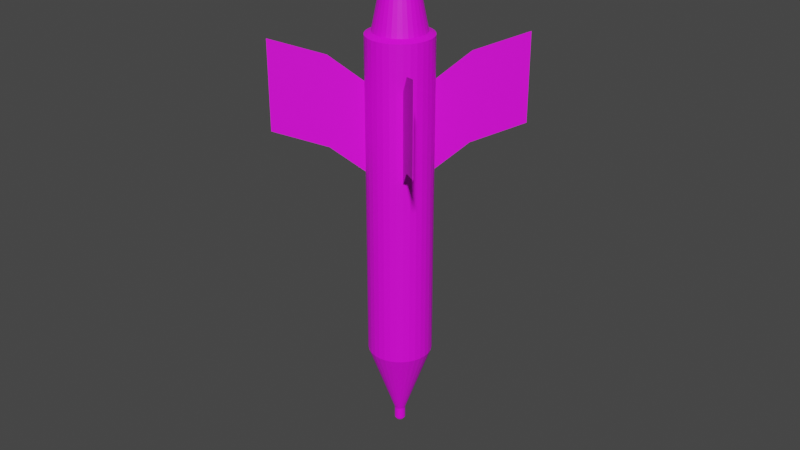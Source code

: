 # Source: 9M14_Malyutka.blend  (saved by Blender 2.80.75; exported with 4.5.12 LTS)
import bpy
from mathutils import Matrix  # noqa: F401  (used for matrix-valued properties, if any)

bpy.ops.wm.read_factory_settings(use_empty=True)
scene = bpy.context.scene
scene.name = 'Scene'

# ---- collections
col_collection = bpy.data.collections.new('Collection'); scene.collection.children.link(col_collection)

# ---- images (referenced by path relative to the original .blend; pixels are not part of the script)
import os
ASSET_DIR = os.environ.get("B2B_ASSET_DIR", "")  # directory of the original .blend (textures are referenced by path, not embedded)
HERE = os.path.dirname(os.path.abspath(__file__))  # packed textures are extracted next to this script under _unpacked/

def load_image(name, relpath, width, height, colorspace="sRGB"):
    """Load a texture the original file referenced (path relative to the .blend, or extracted next to this script)."""
    p = next((c for c in (os.path.join(HERE, relpath), os.path.join(ASSET_DIR, relpath)) if relpath and os.path.exists(c)), "")
    if p:
        img = bpy.data.images.load(p, check_existing=True)
        img.name = name
    else:  # same state as the original file: an image datablock whose file is absent (Cycles renders it pink)
        img = bpy.data.images.new(name, width, height)
        img.source = "FILE"
        img.filepath = "//" + (relpath or name)
    img.colorspace_settings.name = colorspace
    return img
img_9m14malyutka = load_image('9M14Malyutka', '9M14Malyutka.png', 1024, 1024, 'sRGB')

# ---- materials (node trees are filled in below, after node groups)
mat_9m14malyutka = bpy.data.materials.new('9M14Malyutka')
mat_9m14malyutka.use_transparent_shadow = False

# ---- material node trees
mat_9m14malyutka.use_nodes = True; mat_9m14malyutka.node_tree.nodes.clear()
_N = mat_9m14malyutka.node_tree.nodes; _L = mat_9m14malyutka.node_tree.links
n0 = _N.new('ShaderNodeOutputMaterial'); n0.name = 'Material Output'; n0.location = (300, 300)
n1 = _N.new('ShaderNodeBsdfPrincipled'); n1.name = 'Principled BSDF'; n1.location = (10, 300)
n1.distribution = 'GGX'
n1.subsurface_method = 'BURLEY'
n1.inputs[3].default_value = 1.45
n1.inputs[27].default_value = (0.0, 0.0, 0.0, 1.0)
n1.inputs[28].default_value = 1.0
n2 = _N.new('ShaderNodeTexImage'); n2.name = 'Image Texture'; n2.location = (-280, 280)
n2.image = img_9m14malyutka
_L.new(n1.outputs[0], n0.inputs[0])
_L.new(n2.outputs[0], n1.inputs[0])
n0.is_active_output = True

# ---- world
world_world = bpy.data.worlds.new('World'); scene.world = world_world
world_world.use_nodes = True; world_world.node_tree.nodes.clear()
_N = world_world.node_tree.nodes; _L = world_world.node_tree.links
n0 = _N.new('ShaderNodeOutputWorld'); n0.name = 'World Output'; n0.location = (300, 300)
n1 = _N.new('ShaderNodeBackground'); n1.name = 'Background'; n1.location = (10, 300)
n1.inputs[0].default_value = (0.05088, 0.05088, 0.05088, 1.0)
_L.new(n1.outputs[0], n0.inputs[0])
n0.is_active_output = True
world_world.color = (0.05088, 0.05088, 0.05088)
world_world.use_sun_shadow = False
world_world.sun_shadow_jitter_overblur = 0.0

# ---- meshes
me_cylinder = bpy.data.meshes.new('Cylinder')
me_cylinder.from_pydata([(-1.17e-08, 1.0, -4.84), (-1.17e-08, 1.0, 5.287), (0.1951, 0.9808, -4.84), (0.1951, 0.9808, 5.287), (0.3827, 0.9239, -4.84), (0.3827, 0.9239, 5.287), (0.5556, 0.8315, -4.84), (0.5556, 0.8315, 5.287), (0.7071, 0.7071, -4.84), (0.7071, 0.7071, 5.287), (0.8315, 0.5556, -4.84), (0.8315, 0.5556, 5.287), (0.9239, 0.3827, -4.84), (0.9239, 0.3827, 5.287), (0.9808, 0.1951, -4.84), (0.9808, 0.1951, 5.287), (1.0, -2.358e-07, -4.84), (1.0, 3.777e-07, 5.287), (0.9808, -0.1951, -4.84), (0.9808, -0.1951, 5.287), (0.9239, -0.3827, -4.84), (0.9239, -0.3827, 5.287), (0.8315, -0.5556, -4.84), (0.8315, -0.5556, 5.287), (0.7071, -0.7071, -4.84), (0.7071, -0.7071, 5.287), (0.5556, -0.8315, -4.84), (0.5556, -0.8315, 5.287), (0.3827, -0.9239, -4.84), (0.3827, -0.9239, 5.287), (0.1951, -0.9808, -4.84), (0.1951, -0.9808, 5.287), (-3.375e-07, -1.0, -4.84), (-3.375e-07, -1.0, 5.287), (-0.1951, -0.9808, -4.84), (-0.1951, -0.9808, 5.287), (-0.3827, -0.9239, -4.84), (-0.3827, -0.9239, 5.287), (-0.5556, -0.8315, -4.84), (-0.5556, -0.8315, 5.287), (-0.7071, -0.7071, -4.84), (-0.7071, -0.7071, 5.287), (-0.8315, -0.5556, -4.84), (-0.8315, -0.5556, 5.287), (-0.9239, -0.3827, -4.84), (-0.9239, -0.3827, 5.287), (-0.9808, -0.1951, -4.84), (-0.9808, -0.1951, 5.287), (-1.0, 6.543e-07, -4.84), (-1.0, 1.268e-06, 5.287), (-0.9808, 0.1951, -4.84), (-0.9808, 0.1951, 5.287), (-0.9239, 0.3827, -4.84), (-0.9239, 0.3827, 5.287), (-0.8315, 0.5556, -4.84), (-0.8315, 0.5556, 5.287), (-0.7071, 0.7071, -4.84), (-0.7071, 0.7071, 5.287), (-0.5556, 0.8315, -4.84), (-0.5556, 0.8315, 5.287), (-0.3827, 0.9239, -4.84), (-0.3827, 0.9239, 5.287), (-0.1951, 0.9808, -4.84), (-0.1951, 0.9808, 5.287), (9.377e-08, 0.1693, -7.204), (0.03304, 0.1661, -7.204), (0.0648, 0.1564, -7.204), (0.09408, 0.1408, -7.204), (0.1197, 0.1197, -7.204), (0.1408, 0.09408, -7.204), (0.1564, 0.0648, -7.204), (0.1661, 0.03304, -7.204), (0.1693, -1.582e-08, -7.204), (0.1661, -0.03304, -7.204), (0.1564, -0.0648, -7.204), (0.1408, -0.09408, -7.204), (0.1197, -0.1197, -7.204), (0.09408, -0.1408, -7.204), (0.0648, -0.1564, -7.204), (0.03304, -0.1661, -7.204), (3.859e-08, -0.1693, -7.204), (-0.03304, -0.1661, -7.204), (-0.0648, -0.1564, -7.204), (-0.09408, -0.1408, -7.204), (-0.1197, -0.1197, -7.204), (-0.1408, -0.09408, -7.204), (-0.1564, -0.0648, -7.204), (-0.1661, -0.03304, -7.204), (-0.1693, 1.349e-07, -7.204), (-0.1661, 0.03304, -7.204), (-0.1564, 0.0648, -7.204), (-0.1408, 0.09408, -7.204), (-0.1197, 0.1197, -7.204), (-0.09408, 0.1408, -7.204), (-0.0648, 0.1564, -7.204), (-0.03304, 0.1661, -7.204), (-2.117e-06, 0.1693, -7.586), (0.03303, 0.1661, -7.586), (0.0648, 0.1564, -7.586), (0.09408, 0.1408, -7.586), (0.1197, 0.1197, -7.586), (0.1408, 0.09408, -7.586), (0.1564, 0.0648, -7.586), (0.1661, 0.03304, -7.586), (0.1693, -1.582e-08, -7.586), (0.1661, -0.03304, -7.586), (0.1564, -0.0648, -7.586), (0.1408, -0.09408, -7.586), (0.1197, -0.1197, -7.586), (0.09408, -0.1408, -7.586), (0.0648, -0.1564, -7.586), (0.03303, -0.1661, -7.586), (-2.173e-06, -0.1693, -7.586), (-0.03304, -0.1661, -7.586), (-0.0648, -0.1564, -7.586), (-0.09408, -0.1408, -7.586), (-0.1197, -0.1197, -7.586), (-0.1408, -0.09408, -7.586), (-0.1564, -0.0648, -7.586), (-0.1661, -0.03304, -7.586), (-0.1693, 1.349e-07, -7.586), (-0.1661, 0.03304, -7.586), (-0.1564, 0.0648, -7.586), (-0.1408, 0.09408, -7.586), (-0.1197, 0.1197, -7.586), (-0.09408, 0.1408, -7.586), (-0.0648, 0.1564, -7.586), (-0.03304, 0.1661, -7.586), (-2.114e-06, 0.133, -7.648), (0.02595, 0.1305, -7.648), (0.0509, 0.1229, -7.648), (0.07389, 0.1106, -7.648), (0.09405, 0.09405, -7.648), (0.1106, 0.07389, -7.648), (0.1229, 0.0509, -7.648), (0.1304, 0.02595, -7.648), (0.133, -7.269e-09, -7.648), (0.1304, -0.02595, -7.648), (0.1229, -0.0509, -7.648), (0.1106, -0.07389, -7.648), (0.09405, -0.09405, -7.648), (0.07389, -0.1106, -7.648), (0.0509, -0.1229, -7.648), (0.02595, -0.1305, -7.648), (-2.157e-06, -0.133, -7.648), (-0.02595, -0.1305, -7.648), (-0.0509, -0.1229, -7.648), (-0.0739, -0.1106, -7.648), (-0.09405, -0.09405, -7.648), (-0.1106, -0.07389, -7.648), (-0.1229, -0.0509, -7.648), (-0.1305, -0.02595, -7.648), (-0.133, 1.111e-07, -7.648), (-0.1305, 0.02595, -7.648), (-0.1229, 0.0509, -7.648), (-0.1106, 0.07389, -7.648), (-0.09405, 0.09405, -7.648), (-0.0739, 0.1106, -7.648), (-0.0509, 0.1229, -7.648), (-0.02595, 0.1305, -7.648), (-2.11e-06, 0.09298, -7.68), (0.01814, 0.09119, -7.68), (0.03558, 0.0859, -7.68), (0.05165, 0.07731, -7.68), (0.06574, 0.06575, -7.68), (0.07731, 0.05166, -7.68), (0.0859, 0.03558, -7.68), (0.09119, 0.01814, -7.68), (0.09298, 3.479e-09, -7.68), (0.09119, -0.01814, -7.68), (0.0859, -0.03558, -7.68), (0.07731, -0.05166, -7.68), (0.06574, -0.06575, -7.68), (0.05165, -0.07731, -7.68), (0.03558, -0.0859, -7.68), (0.01814, -0.09119, -7.68), (-2.14e-06, -0.09298, -7.68), (-0.01814, -0.09119, -7.68), (-0.03558, -0.0859, -7.68), (-0.05166, -0.07731, -7.68), (-0.06575, -0.06575, -7.68), (-0.07731, -0.05166, -7.68), (-0.0859, -0.03558, -7.68), (-0.09119, -0.01814, -7.68), (-0.09298, 8.624e-08, -7.68), (-0.09119, 0.01814, -7.68), (-0.0859, 0.03558, -7.68), (-0.07731, 0.05166, -7.68), (-0.06575, 0.06575, -7.68), (-0.05166, 0.07731, -7.68), (-0.03558, 0.0859, -7.68), (-0.01814, 0.09119, -7.68), (-2.105e-06, 0.0467, -7.702), (0.009108, 0.0458, -7.702), (0.01787, 0.04314, -7.702), (0.02594, 0.03883, -7.702), (0.03302, 0.03302, -7.702), (0.03883, 0.02594, -7.702), (0.04314, 0.01787, -7.702), (0.0458, 0.00911, -7.702), (0.0467, 1.565e-08, -7.702), (0.0458, -0.00911, -7.702), (0.04314, -0.01787, -7.702), (0.03883, -0.02594, -7.702), (0.03302, -0.03302, -7.702), (0.02594, -0.03883, -7.702), (0.01787, -0.04314, -7.702), (0.009108, -0.0458, -7.702), (-2.12e-06, -0.0467, -7.702), (-0.009112, -0.0458, -7.702), (-0.01787, -0.04314, -7.702), (-0.02595, -0.03883, -7.702), (-0.03302, -0.03302, -7.702), (-0.03883, -0.02594, -7.702), (-0.04315, -0.01787, -7.702), (-0.0458, -0.00911, -7.702), (-0.0467, 5.722e-08, -7.702), (-0.0458, 0.00911, -7.702), (-0.04315, 0.01787, -7.702), (-0.03883, 0.02594, -7.702), (-0.03302, 0.03302, -7.702), (-0.02595, 0.03883, -7.702), (-0.01787, 0.04314, -7.702), (-0.009112, 0.0458, -7.702), (-2.1e-06, 2.545e-08, -7.724), (-0.3072, 0.7415, 5.375), (-0.4459, 0.6674, 5.375), (-0.5676, 0.5676, 5.375), (-0.6674, 0.4459, 5.375), (-0.7415, 0.3072, 5.375), (-0.7872, 0.1566, 5.375), (-0.8026, 1.142e-06, 5.375), (-0.7872, -0.1566, 5.375), (-0.7415, -0.3072, 5.375), (-0.6674, -0.4459, 5.375), (-0.5676, -0.5676, 5.375), (-0.4459, -0.6674, 5.375), (-0.3072, -0.7415, 5.375), (-0.1566, -0.7872, 5.375), (-2.472e-07, -0.8026, 5.375), (0.1566, -0.7872, 5.375), (0.3072, -0.7415, 5.375), (0.4459, -0.6674, 5.375), (0.5676, -0.5676, 5.375), (0.6674, -0.4459, 5.375), (0.7415, -0.3072, 5.375), (0.7872, -0.1566, 5.375), (0.8026, 4.275e-07, 5.375), (0.7872, 0.1566, 5.375), (0.7415, 0.3072, 5.375), (0.6674, 0.4459, 5.375), (0.5676, 0.5676, 5.375), (0.4459, 0.6674, 5.375), (0.3072, 0.7415, 5.375), (1.429e-08, 0.8026, 5.375), (0.1566, 0.7872, 5.375), (-0.1566, 0.7872, 5.375), (2.055e-07, 0.4255, 6.506), (-0.08301, 0.4173, 6.506), (-0.1628, 0.3931, 6.506), (-0.2364, 0.3538, 6.506), (-0.3009, 0.3009, 6.506), (-0.3538, 0.2364, 6.506), (-0.3931, 0.1628, 6.506), (-0.4173, 0.08301, 6.506), (-0.4255, 8.693e-07, 6.506), (-0.4173, -0.08301, 6.506), (-0.3931, -0.1628, 6.506), (-0.3538, -0.2364, 6.506), (-0.3009, -0.3009, 6.506), (-0.2364, -0.3538, 6.506), (-0.1628, -0.3931, 6.506), (-0.08301, -0.4173, 6.506), (1.064e-07, -0.4255, 6.506), (0.08301, -0.4173, 6.506), (0.1628, -0.3931, 6.506), (0.2364, -0.3538, 6.506), (0.3009, -0.3009, 6.506), (0.3538, -0.2364, 6.506), (0.3931, -0.1628, 6.506), (0.4173, -0.08301, 6.506), (0.4255, 4.503e-07, 6.506), (0.4173, 0.08301, 6.506), (0.3931, 0.1628, 6.506), (0.3538, 0.2364, 6.506), (0.3009, 0.3009, 6.506), (0.2364, 0.3538, 6.506), (0.1628, 0.3931, 6.506), (0.08301, 0.4173, 6.506), (0.4767, 0.3185, 6.506), (0.4054, 0.4054, 6.506), (0.5297, 0.2194, 6.506), (0.5623, 0.1119, 6.506), (0.5734, 4.736e-07, 6.506), (0.5623, -0.1119, 6.506), (0.5297, -0.2194, 6.506), (0.4767, -0.3185, 6.506), (0.4054, -0.4054, 6.506), (0.3185, -0.4767, 6.506), (0.2194, -0.5297, 6.506), (0.1119, -0.5623, 6.506), (6.251e-08, -0.5734, 6.506), (-0.1119, -0.5623, 6.506), (-0.2194, -0.5297, 6.506), (-0.3185, -0.4767, 6.506), (-0.4054, -0.4054, 6.506), (-0.4767, -0.3185, 6.506), (-0.5297, -0.2194, 6.506), (-0.5623, -0.1119, 6.506), (-0.5734, 9.84e-07, 6.506), (-0.5623, 0.1119, 6.506), (-0.5297, 0.2194, 6.506), (-0.4767, 0.3185, 6.506), (-0.4054, 0.4054, 6.506), (-0.3185, 0.4767, 6.506), (-0.2194, 0.5297, 6.506), (-0.1119, 0.5623, 6.506), (2.493e-07, 0.5734, 6.506), (0.3185, 0.4767, 6.506), (0.2194, 0.5297, 6.506), (0.1119, 0.5623, 6.506), (0.3538, 0.2364, 5.496), (0.3009, 0.3009, 5.496), (0.3931, 0.1628, 5.496), (0.4173, 0.08301, 5.496), (0.4255, 4.503e-07, 5.496), (0.4173, -0.08301, 5.496), (0.3931, -0.1628, 5.496), (0.3538, -0.2364, 5.496), (0.3009, -0.3009, 5.496), (0.2364, -0.3538, 5.496), (0.1628, -0.3931, 5.496), (0.08301, -0.4173, 5.496), (-1.171e-06, -0.4255, 5.496), (-0.08301, -0.4173, 5.496), (-0.1628, -0.3931, 5.496), (-0.2364, -0.3538, 5.496), (-0.3009, -0.3009, 5.496), (-0.3538, -0.2364, 5.496), (-0.3931, -0.1628, 5.496), (-0.4173, -0.08301, 5.496), (-0.4255, 8.693e-07, 5.496), (-0.4173, 0.08301, 5.496), (-0.3931, 0.1628, 5.496), (-0.3538, 0.2364, 5.496), (-0.3009, 0.3009, 5.496), (-0.2364, 0.3538, 5.496), (-0.1628, 0.3931, 5.496), (-0.08301, 0.4173, 5.496), (-1.072e-06, 0.4255, 5.496), (0.2364, 0.3538, 5.496), (0.1628, 0.3931, 5.496), (0.08301, 0.4173, 5.496), (2.017, 0.009593, 1.987), (0.9908, 0.009593, 1.181), (2.017, 0.009594, 4.739), (0.9908, 0.009593, 3.935), (2.017, -0.009593, 1.987), (0.9908, -0.009593, 1.181), (2.017, -0.009593, 4.739), (0.9908, -0.009593, 3.935), (3.649, 0.009593, 2.535), (3.649, 0.009594, 5.247), (3.649, -0.009593, 2.535), (3.649, -0.009592, 5.247), (-2.017, 0.009593, 1.987), (-0.9908, 0.009593, 1.181), (-2.017, 0.009593, 4.739), (-0.9908, 0.009593, 3.935), (-2.017, -0.009593, 1.987), (-0.9908, -0.009593, 1.181), (-2.017, -0.009593, 4.739), (-0.9908, -0.009593, 3.935), (-3.649, 0.009593, 2.535), (-3.649, 0.009593, 5.247), (-3.649, -0.009593, 2.535), (-3.649, -0.009593, 5.247), (-0.009593, 2.017, 1.987), (-0.009593, 0.9908, 1.181), (-0.009593, 2.017, 4.739), (-0.009593, 0.9908, 3.935), (0.009593, 2.017, 1.987), (0.009593, 0.9908, 1.181), (0.009593, 2.017, 4.739), (0.009593, 0.9908, 3.935), (-0.009593, 3.649, 2.535), (-0.009593, 3.649, 5.247), (0.009593, 3.649, 2.535), (0.009593, 3.649, 5.247), (-0.009593, -2.017, 1.987), (-0.009593, -0.9908, 1.181), (-0.009593, -2.017, 4.739), (-0.009593, -0.9908, 3.935), (0.009593, -2.017, 1.987), (0.009593, -0.9908, 1.181), (0.009593, -2.017, 4.739), (0.009593, -0.9908, 3.935), (-0.009593, -3.649, 2.535), (-0.009593, -3.649, 5.247), (0.009593, -3.649, 2.535), (0.009593, -3.649, 5.247)], [], [(0, 1, 3, 2), (2, 3, 5, 4), (4, 5, 7, 6), (6, 7, 9, 8), (8, 9, 11, 10), (10, 11, 13, 12), (12, 13, 15, 14), (14, 15, 17, 16), (16, 17, 19, 18), (18, 19, 21, 20), (20, 21, 23, 22), (22, 23, 25, 24), (24, 25, 27, 26), (26, 27, 29, 28), (28, 29, 31, 30), (30, 31, 33, 32), (32, 33, 35, 34), (34, 35, 37, 36), (36, 37, 39, 38), (38, 39, 41, 40), (40, 41, 43, 42), (42, 43, 45, 44), (44, 45, 47, 46), (46, 47, 49, 48), (48, 49, 51, 50), (50, 51, 53, 52), (52, 53, 55, 54), (54, 55, 57, 56), (56, 57, 59, 58), (58, 59, 61, 60), (7, 5, 253, 252), (60, 61, 63, 62), (62, 63, 1, 0), (40, 42, 85, 84), (83, 84, 116, 115), (58, 60, 94, 93), (14, 16, 72, 71), (32, 34, 81, 80), (50, 52, 90, 89), (6, 8, 68, 67), (24, 26, 77, 76), (42, 44, 86, 85), (60, 62, 95, 94), (16, 18, 73, 72), (34, 36, 82, 81), (52, 54, 91, 90), (8, 10, 69, 68), (26, 28, 78, 77), (44, 46, 87, 86), (0, 2, 65, 64), (62, 0, 64, 95), (18, 20, 74, 73), (36, 38, 83, 82), (54, 56, 92, 91), (10, 12, 70, 69), (28, 30, 79, 78), (46, 48, 88, 87), (2, 4, 66, 65), (20, 22, 75, 74), (38, 40, 84, 83), (56, 58, 93, 92), (12, 14, 71, 70), (30, 32, 80, 79), (48, 50, 89, 88), (4, 6, 67, 66), (22, 24, 76, 75), (118, 119, 151, 150), (70, 71, 103, 102), (84, 85, 117, 116), (71, 72, 104, 103), (85, 86, 118, 117), (72, 73, 105, 104), (86, 87, 119, 118), (73, 74, 106, 105), (87, 88, 120, 119), (74, 75, 107, 106), (88, 89, 121, 120), (75, 76, 108, 107), (89, 90, 122, 121), (76, 77, 109, 108), (90, 91, 123, 122), (77, 78, 110, 109), (64, 65, 97, 96), (91, 92, 124, 123), (78, 79, 111, 110), (65, 66, 98, 97), (92, 93, 125, 124), (79, 80, 112, 111), (66, 67, 99, 98), (93, 94, 126, 125), (80, 81, 113, 112), (67, 68, 100, 99), (94, 95, 127, 126), (81, 82, 114, 113), (68, 69, 101, 100), (95, 64, 96, 127), (82, 83, 115, 114), (69, 70, 102, 101), (153, 154, 186, 185), (105, 106, 138, 137), (119, 120, 152, 151), (106, 107, 139, 138), (120, 121, 153, 152), (107, 108, 140, 139), (121, 122, 154, 153), (108, 109, 141, 140), (122, 123, 155, 154), (109, 110, 142, 141), (96, 97, 129, 128), (123, 124, 156, 155), (110, 111, 143, 142), (97, 98, 130, 129), (124, 125, 157, 156), (111, 112, 144, 143), (98, 99, 131, 130), (125, 126, 158, 157), (112, 113, 145, 144), (99, 100, 132, 131), (126, 127, 159, 158), (113, 114, 146, 145), (100, 101, 133, 132), (127, 96, 128, 159), (114, 115, 147, 146), (101, 102, 134, 133), (115, 116, 148, 147), (102, 103, 135, 134), (116, 117, 149, 148), (103, 104, 136, 135), (117, 118, 150, 149), (104, 105, 137, 136), (161, 162, 194, 193), (140, 141, 173, 172), (154, 155, 187, 186), (141, 142, 174, 173), (128, 129, 161, 160), (155, 156, 188, 187), (142, 143, 175, 174), (129, 130, 162, 161), (156, 157, 189, 188), (143, 144, 176, 175), (130, 131, 163, 162), (157, 158, 190, 189), (144, 145, 177, 176), (131, 132, 164, 163), (158, 159, 191, 190), (145, 146, 178, 177), (132, 133, 165, 164), (159, 128, 160, 191), (146, 147, 179, 178), (133, 134, 166, 165), (147, 148, 180, 179), (134, 135, 167, 166), (148, 149, 181, 180), (135, 136, 168, 167), (149, 150, 182, 181), (136, 137, 169, 168), (150, 151, 183, 182), (137, 138, 170, 169), (151, 152, 184, 183), (138, 139, 171, 170), (152, 153, 185, 184), (139, 140, 172, 171), (196, 197, 224), (188, 189, 221, 220), (175, 176, 208, 207), (162, 163, 195, 194), (189, 190, 222, 221), (176, 177, 209, 208), (163, 164, 196, 195), (190, 191, 223, 222), (177, 178, 210, 209), (164, 165, 197, 196), (191, 160, 192, 223), (178, 179, 211, 210), (165, 166, 198, 197), (179, 180, 212, 211), (166, 167, 199, 198), (180, 181, 213, 212), (167, 168, 200, 199), (181, 182, 214, 213), (168, 169, 201, 200), (182, 183, 215, 214), (169, 170, 202, 201), (183, 184, 216, 215), (170, 171, 203, 202), (184, 185, 217, 216), (171, 172, 204, 203), (185, 186, 218, 217), (172, 173, 205, 204), (186, 187, 219, 218), (173, 174, 206, 205), (160, 161, 193, 192), (187, 188, 220, 219), (174, 175, 207, 206), (15, 13, 249, 248), (223, 192, 224), (210, 211, 224), (197, 198, 224), (211, 212, 224), (198, 199, 224), (212, 213, 224), (199, 200, 224), (213, 214, 224), (200, 201, 224), (214, 215, 224), (201, 202, 224), (215, 216, 224), (202, 203, 224), (216, 217, 224), (203, 204, 224), (217, 218, 224), (204, 205, 224), (218, 219, 224), (205, 206, 224), (192, 193, 224), (219, 220, 224), (206, 207, 224), (193, 194, 224), (220, 221, 224), (207, 208, 224), (194, 195, 224), (221, 222, 224), (208, 209, 224), (195, 196, 224), (222, 223, 224), (209, 210, 224), (59, 57, 227, 226), (41, 39, 236, 235), (23, 21, 245, 244), (5, 3, 255, 253), (49, 47, 232, 231), (31, 29, 241, 240), (13, 11, 250, 249), (57, 55, 228, 227), (39, 37, 237, 236), (21, 19, 246, 245), (1, 63, 256, 254), (3, 1, 254, 255), (47, 45, 233, 232), (29, 27, 242, 241), (11, 9, 251, 250), (55, 53, 229, 228), (37, 35, 238, 237), (19, 17, 247, 246), (63, 61, 225, 256), (45, 43, 234, 233), (27, 25, 243, 242), (9, 7, 252, 251), (53, 51, 230, 229), (35, 33, 239, 238), (17, 15, 248, 247), (61, 59, 226, 225), (43, 41, 235, 234), (25, 23, 244, 243), (236, 237, 303, 304), (33, 31, 240, 239), (51, 49, 231, 230), (286, 287, 351, 350), (254, 256, 316, 317), (250, 251, 290, 289), (237, 238, 302, 303), (256, 225, 315, 316), (251, 252, 318, 290), (238, 239, 301, 302), (225, 226, 314, 315), (252, 253, 319, 318), (239, 240, 300, 301), (226, 227, 313, 314), (253, 255, 320, 319), (240, 241, 299, 300), (227, 228, 312, 313), (255, 254, 317, 320), (241, 242, 298, 299), (228, 229, 311, 312), (242, 243, 297, 298), (229, 230, 310, 311), (243, 244, 296, 297), (230, 231, 309, 310), (244, 245, 295, 296), (231, 232, 308, 309), (245, 246, 294, 295), (232, 233, 307, 308), (246, 247, 293, 294), (233, 234, 306, 307), (247, 248, 292, 293), (234, 235, 305, 306), (248, 249, 291, 292), (235, 236, 304, 305), (249, 250, 289, 291), (285, 284, 289, 290), (284, 283, 291, 289), (283, 282, 292, 291), (282, 281, 293, 292), (281, 280, 294, 293), (280, 279, 295, 294), (279, 278, 296, 295), (278, 277, 297, 296), (277, 276, 298, 297), (276, 275, 299, 298), (275, 274, 300, 299), (274, 273, 301, 300), (273, 272, 302, 301), (272, 271, 303, 302), (271, 270, 304, 303), (270, 269, 305, 304), (269, 268, 306, 305), (268, 267, 307, 306), (267, 266, 308, 307), (266, 265, 309, 308), (265, 264, 310, 309), (264, 263, 311, 310), (263, 262, 312, 311), (262, 261, 313, 312), (261, 260, 314, 313), (260, 259, 315, 314), (259, 258, 316, 315), (258, 257, 317, 316), (286, 285, 290, 318), (287, 286, 318, 319), (288, 287, 319, 320), (257, 288, 320, 317), (352, 349, 348, 347, 346, 345, 344, 343, 342, 341, 340, 339, 338, 337, 336, 335, 334, 333, 332, 331, 330, 329, 328, 327, 326, 325, 324, 323, 321, 322, 350, 351), (268, 269, 337, 338), (281, 282, 324, 325), (287, 288, 352, 351), (267, 268, 338, 339), (280, 281, 325, 326), (288, 257, 349, 352), (266, 267, 339, 340), (279, 280, 326, 327), (265, 266, 340, 341), (278, 279, 327, 328), (264, 265, 341, 342), (277, 278, 328, 329), (263, 264, 342, 343), (276, 277, 329, 330), (262, 263, 343, 344), (275, 276, 330, 331), (261, 262, 344, 345), (274, 275, 331, 332), (260, 261, 345, 346), (273, 274, 332, 333), (259, 260, 346, 347), (272, 273, 333, 334), (258, 259, 347, 348), (271, 272, 334, 335), (284, 285, 322, 321), (257, 258, 348, 349), (270, 271, 335, 336), (283, 284, 321, 323), (285, 286, 350, 322), (269, 270, 336, 337), (282, 283, 323, 324), (353, 354, 356, 355), (355, 356, 360, 359), (359, 360, 358, 357), (357, 358, 354, 353), (353, 355, 362, 361), (362, 364, 363, 361), (359, 357, 363, 364), (357, 353, 361, 363), (355, 359, 364, 362), (365, 367, 368, 366), (367, 371, 372, 368), (371, 369, 370, 372), (369, 365, 366, 370), (365, 373, 374, 367), (374, 373, 375, 376), (371, 376, 375, 369), (369, 375, 373, 365), (367, 374, 376, 371), (377, 378, 380, 379), (379, 380, 384, 383), (383, 384, 382, 381), (381, 382, 378, 377), (377, 379, 386, 385), (386, 388, 387, 385), (383, 381, 387, 388), (381, 377, 385, 387), (379, 383, 388, 386), (389, 391, 392, 390), (391, 395, 396, 392), (395, 393, 394, 396), (393, 389, 390, 394), (389, 397, 398, 391), (398, 397, 399, 400), (395, 400, 399, 393), (393, 399, 397, 389), (391, 398, 400, 395)])
_uv = me_cylinder.uv_layers.new(name='UVMap')
_uv.uv.foreach_set('vector', [1.0, 0.5, 1.0, 1.0, 0.9688, 1.0, 0.9688, 0.5, 0.9688, 0.5, 0.9688, 1.0, 0.9375, 1.0, 0.9375, 0.5, 0.9375, 0.5, 0.9375, 1.0, 0.9062, 1.0, 0.9062, 0.5, 0.9062, 0.5, 0.9062, 1.0, 0.875, 1.0, 0.875, 0.5, 0.875, 0.5, 0.875, 1.0, 0.8438, 1.0, 0.8438, 0.5, 0.8438, 0.5, 0.8438, 1.0, 0.8125, 1.0, 0.8125, 0.5, 0.8125, 0.5, 0.8125, 1.0, 0.7812, 1.0, 0.7812, 0.5, 0.7812, 0.5, 0.7812, 1.0, 0.75, 1.0, 0.75, 0.5, 0.75, 0.5, 0.75, 1.0, 0.7188, 1.0, 0.7188, 0.5, 0.7188, 0.5, 0.7188, 1.0, 0.6875, 1.0, 0.6875, 0.5, 0.6875, 0.5, 0.6875, 1.0, 0.6562, 1.0, 0.6562, 0.5, 0.6562, 0.5, 0.6562, 1.0, 0.625, 1.0, 0.625, 0.5, 0.625, 0.5, 0.625, 1.0, 0.5938, 1.0, 0.5938, 0.5, 0.5938, 0.5, 0.5938, 1.0, 0.5625, 1.0, 0.5625, 0.5, 0.5625, 0.5, 0.5625, 1.0, 0.5312, 1.0, 0.5312, 0.5, 0.5312, 0.5, 0.5312, 1.0, 0.5, 1.0, 0.5, 0.5, 0.5, 0.5, 0.5, 1.0, 0.4688, 1.0, 0.4688, 0.5, 0.4688, 0.5, 0.4688, 1.0, 0.4375, 1.0, 0.4375, 0.5, 0.4375, 0.5, 0.4375, 1.0, 0.4062, 1.0, 0.4062, 0.5, 0.4062, 0.5, 0.4062, 1.0, 0.375, 1.0, 0.375, 0.5, 0.375, 0.5, 0.375, 1.0, 0.3438, 1.0, 0.3438, 0.5, 0.3438, 0.5, 0.3438, 1.0, 0.3125, 1.0, 0.3125, 0.5, 0.3125, 0.5, 0.3125, 1.0, 0.2812, 1.0, 0.2812, 0.5, 0.2812, 0.5, 0.2812, 1.0, 0.25, 1.0, 0.25, 0.5, 0.25, 0.5, 0.25, 1.0, 0.2188, 1.0, 0.2188, 0.5, 0.2188, 0.5, 0.2188, 1.0, 0.1875, 1.0, 0.1875, 0.5, 0.1875, 0.5, 0.1875, 1.0, 0.1562, 1.0, 0.1562, 0.5, 0.1562, 0.5, 0.1562, 1.0, 0.125, 1.0, 0.125, 0.5, 0.125, 0.5, 0.125, 1.0, 0.09375, 1.0, 0.09375, 0.5, 0.09375, 0.5, 0.09375, 1.0, 0.0625, 1.0, 0.0625, 0.5, 0.1877, 0.2405, 0.1731, 0.2484, 0.1667, 0.2329, 0.1784, 0.2267, 0.0625, 0.5, 0.0625, 1.0, 0.03125, 1.0, 0.03125, 0.5, 0.03125, 0.5, 0.03125, 1.0, 0.0, 1.0, 0.0, 0.5, 0.375, 0.5, 0.3438, 0.5, 0.3438, 0.5, 0.375, 0.5, 0.4062, 0.5, 0.375, 0.5, 0.375, 0.5, 0.4062, 0.5, 0.09375, 0.5, 0.0625, 0.5, 0.0625, 0.5, 0.09375, 0.5, 0.7812, 0.5, 0.75, 0.5, 0.75, 0.5, 0.7812, 0.5, 0.5, 0.5, 0.4688, 0.5, 0.4688, 0.5, 0.5, 0.5, 0.2188, 0.5, 0.1875, 0.5, 0.1875, 0.5, 0.2188, 0.5, 0.9062, 0.5, 0.875, 0.5, 0.875, 0.5, 0.9062, 0.5, 0.625, 0.5, 0.5938, 0.5, 0.5938, 0.5, 0.625, 0.5, 0.3438, 0.5, 0.3125, 0.5, 0.3125, 0.5, 0.3438, 0.5, 0.0625, 0.5, 0.03125, 0.5, 0.03125, 0.5, 0.0625, 0.5, 0.75, 0.5, 0.7188, 0.5, 0.7188, 0.5, 0.75, 0.5, 0.4688, 0.5, 0.4375, 0.5, 0.4375, 0.5, 0.4688, 0.5, 0.1875, 0.5, 0.1562, 0.5, 0.1562, 0.5, 0.1875, 0.5, 0.875, 0.5, 0.8438, 0.5, 0.8438, 0.5, 0.875, 0.5, 0.5938, 0.5, 0.5625, 0.5, 0.5625, 0.5, 0.5938, 0.5, 0.3125, 0.5, 0.2812, 0.5, 0.2812, 0.5, 0.3125, 0.5, 1.0, 0.5, 0.9688, 0.5, 0.9688, 0.5, 1.0, 0.5, 0.03125, 0.5, 0.0, 0.5, 0.0, 0.5, 0.03125, 0.5, 0.7188, 0.5, 0.6875, 0.5, 0.6875, 0.5, 0.7188, 0.5, 0.4375, 0.5, 0.4062, 0.5, 0.4062, 0.5, 0.4375, 0.5, 0.1562, 0.5, 0.125, 0.5, 0.125, 0.5, 0.1562, 0.5, 0.8438, 0.5, 0.8125, 0.5, 0.8125, 0.5, 0.8438, 0.5, 0.5625, 0.5, 0.5312, 0.5, 0.5312, 0.5, 0.5625, 0.5, 0.2812, 0.5, 0.25, 0.5, 0.25, 0.5, 0.2812, 0.5, 0.9688, 0.5, 0.9375, 0.5, 0.9375, 0.5, 0.9688, 0.5, 0.6875, 0.5, 0.6562, 0.5, 0.6562, 0.5, 0.6875, 0.5, 0.4062, 0.5, 0.375, 0.5, 0.375, 0.5, 0.4062, 0.5, 0.125, 0.5, 0.09375, 0.5, 0.09375, 0.5, 0.125, 0.5, 0.8125, 0.5, 0.7812, 0.5, 0.7812, 0.5, 0.8125, 0.5, 0.5312, 0.5, 0.5, 0.5, 0.5, 0.5, 0.5312, 0.5, 0.25, 0.5, 0.2188, 0.5, 0.2188, 0.5, 0.25, 0.5, 0.9375, 0.5, 0.9062, 0.5, 0.9062, 0.5, 0.9375, 0.5, 0.6562, 0.5, 0.625, 0.5, 0.625, 0.5, 0.6562, 0.5, 0.3125, 0.5, 0.2812, 0.5, 0.2812, 0.5, 0.3125, 0.5, 0.8125, 0.5, 0.7812, 0.5, 0.7812, 0.5, 0.8125, 0.5, 0.375, 0.5, 0.3438, 0.5, 0.3438, 0.5, 0.375, 0.5, 0.7812, 0.5, 0.75, 0.5, 0.75, 0.5, 0.7812, 0.5, 0.3438, 0.5, 0.3125, 0.5, 0.3125, 0.5, 0.3438, 0.5, 0.75, 0.5, 0.7188, 0.5, 0.7188, 0.5, 0.75, 0.5, 0.3125, 0.5, 0.2812, 0.5, 0.2812, 0.5, 0.3125, 0.5, 0.7188, 0.5, 0.6875, 0.5, 0.6875, 0.5, 0.7188, 0.5, 0.2812, 0.5, 0.25, 0.5, 0.25, 0.5, 0.2812, 0.5, 0.6875, 0.5, 0.6562, 0.5, 0.6562, 0.5, 0.6875, 0.5, 0.25, 0.5, 0.2188, 0.5, 0.2188, 0.5, 0.25, 0.5, 0.6562, 0.5, 0.625, 0.5, 0.625, 0.5, 0.6562, 0.5, 0.2188, 0.5, 0.1875, 0.5, 0.1875, 0.5, 0.2188, 0.5, 0.625, 0.5, 0.5938, 0.5, 0.5938, 0.5, 0.625, 0.5, 0.1875, 0.5, 0.1562, 0.5, 0.1562, 0.5, 0.1875, 0.5, 0.5938, 0.5, 0.5625, 0.5, 0.5625, 0.5, 0.5938, 0.5, 1.0, 0.5, 0.9688, 0.5, 0.9688, 0.5, 1.0, 0.5, 0.1562, 0.5, 0.125, 0.5, 0.125, 0.5, 0.1562, 0.5, 0.5625, 0.5, 0.5312, 0.5, 0.5312, 0.5, 0.5625, 0.5, 0.9688, 0.5, 0.9375, 0.5, 0.9375, 0.5, 0.9688, 0.5, 0.125, 0.5, 0.09375, 0.5, 0.09375, 0.5, 0.125, 0.5, 0.5312, 0.5, 0.5, 0.5, 0.5, 0.5, 0.5312, 0.5, 0.9375, 0.5, 0.9062, 0.5, 0.9062, 0.5, 0.9375, 0.5, 0.09375, 0.5, 0.0625, 0.5, 0.0625, 0.5, 0.09375, 0.5, 0.5, 0.5, 0.4688, 0.5, 0.4688, 0.5, 0.5, 0.5, 0.9062, 0.5, 0.875, 0.5, 0.875, 0.5, 0.9062, 0.5, 0.0625, 0.5, 0.03125, 0.5, 0.03125, 0.5, 0.0625, 0.5, 0.4688, 0.5, 0.4375, 0.5, 0.4375, 0.5, 0.4688, 0.5, 0.875, 0.5, 0.8438, 0.5, 0.8438, 0.5, 0.875, 0.5, 0.03125, 0.5, 0.0, 0.5, 0.0, 0.5, 0.03125, 0.5, 0.4375, 0.5, 0.4062, 0.5, 0.4062, 0.5, 0.4375, 0.5, 0.8438, 0.5, 0.8125, 0.5, 0.8125, 0.5, 0.8438, 0.5, 0.2188, 0.5, 0.1875, 0.5, 0.1875, 0.5, 0.2188, 0.5, 0.7188, 0.5, 0.6875, 0.5, 0.6875, 0.5, 0.7188, 0.5, 0.2812, 0.5, 0.25, 0.5, 0.25, 0.5, 0.2812, 0.5, 0.6875, 0.5, 0.6562, 0.5, 0.6562, 0.5, 0.6875, 0.5, 0.25, 0.5, 0.2188, 0.5, 0.2188, 0.5, 0.25, 0.5, 0.6562, 0.5, 0.625, 0.5, 0.625, 0.5, 0.6562, 0.5, 0.2188, 0.5, 0.1875, 0.5, 0.1875, 0.5, 0.2188, 0.5, 0.625, 0.5, 0.5938, 0.5, 0.5938, 0.5, 0.625, 0.5, 0.1875, 0.5, 0.1562, 0.5, 0.1562, 0.5, 0.1875, 0.5, 0.5938, 0.5, 0.5625, 0.5, 0.5625, 0.5, 0.5938, 0.5, 1.0, 0.5, 0.9688, 0.5, 0.9688, 0.5, 1.0, 0.5, 0.1562, 0.5, 0.125, 0.5, 0.125, 0.5, 0.1562, 0.5, 0.5625, 0.5, 0.5312, 0.5, 0.5312, 0.5, 0.5625, 0.5, 0.9688, 0.5, 0.9375, 0.5, 0.9375, 0.5, 0.9688, 0.5, 0.125, 0.5, 0.09375, 0.5, 0.09375, 0.5, 0.125, 0.5, 0.5312, 0.5, 0.5, 0.5, 0.5, 0.5, 0.5312, 0.5, 0.9375, 0.5, 0.9062, 0.5, 0.9062, 0.5, 0.9375, 0.5, 0.09375, 0.5, 0.0625, 0.5, 0.0625, 0.5, 0.09375, 0.5, 0.5, 0.5, 0.4688, 0.5, 0.4688, 0.5, 0.5, 0.5, 0.9062, 0.5, 0.875, 0.5, 0.875, 0.5, 0.9062, 0.5, 0.0625, 0.5, 0.03125, 0.5, 0.03125, 0.5, 0.0625, 0.5, 0.4688, 0.5, 0.4375, 0.5, 0.4375, 0.5, 0.4688, 0.5, 0.875, 0.5, 0.8438, 0.5, 0.8438, 0.5, 0.875, 0.5, 0.03125, 0.5, 0.0, 0.5, 0.0, 0.5, 0.03125, 0.5, 0.4375, 0.5, 0.4062, 0.5, 0.4062, 0.5, 0.4375, 0.5, 0.8438, 0.5, 0.8125, 0.5, 0.8125, 0.5, 0.8438, 0.5, 0.4062, 0.5, 0.375, 0.5, 0.375, 0.5, 0.4062, 0.5, 0.8125, 0.5, 0.7812, 0.5, 0.7812, 0.5, 0.8125, 0.5, 0.375, 0.5, 0.3438, 0.5, 0.3438, 0.5, 0.375, 0.5, 0.7812, 0.5, 0.75, 0.5, 0.75, 0.5, 0.7812, 0.5, 0.3438, 0.5, 0.3125, 0.5, 0.3125, 0.5, 0.3438, 0.5, 0.75, 0.5, 0.7188, 0.5, 0.7188, 0.5, 0.75, 0.5, 0.9688, 0.5, 0.9375, 0.5, 0.9375, 0.5, 0.9688, 0.5, 0.625, 0.5, 0.5938, 0.5, 0.5938, 0.5, 0.625, 0.5, 0.1875, 0.5, 0.1562, 0.5, 0.1562, 0.5, 0.1875, 0.5, 0.5938, 0.5, 0.5625, 0.5, 0.5625, 0.5, 0.5938, 0.5, 1.0, 0.5, 0.9688, 0.5, 0.9688, 0.5, 1.0, 0.5, 0.1562, 0.5, 0.125, 0.5, 0.125, 0.5, 0.1562, 0.5, 0.5625, 0.5, 0.5312, 0.5, 0.5312, 0.5, 0.5625, 0.5, 0.9688, 0.5, 0.9375, 0.5, 0.9375, 0.5, 0.9688, 0.5, 0.125, 0.5, 0.09375, 0.5, 0.09375, 0.5, 0.125, 0.5, 0.5312, 0.5, 0.5, 0.5, 0.5, 0.5, 0.5312, 0.5, 0.9375, 0.5, 0.9062, 0.5, 0.9062, 0.5, 0.9375, 0.5, 0.09375, 0.5, 0.0625, 0.5, 0.0625, 0.5, 0.09375, 0.5, 0.5, 0.5, 0.4688, 0.5, 0.4688, 0.5, 0.5, 0.5, 0.9062, 0.5, 0.875, 0.5, 0.875, 0.5, 0.9062, 0.5, 0.0625, 0.5, 0.03125, 0.5, 0.03125, 0.5, 0.0625, 0.5, 0.4688, 0.5, 0.4375, 0.5, 0.4375, 0.5, 0.4688, 0.5, 0.875, 0.5, 0.8438, 0.5, 0.8438, 0.5, 0.875, 0.5, 0.03125, 0.5, 0.0, 0.5, 0.0, 0.5, 0.03125, 0.5, 0.4375, 0.5, 0.4062, 0.5, 0.4062, 0.5, 0.4375, 0.5, 0.8438, 0.5, 0.8125, 0.5, 0.8125, 0.5, 0.8438, 0.5, 0.4062, 0.5, 0.375, 0.5, 0.375, 0.5, 0.4062, 0.5, 0.8125, 0.5, 0.7812, 0.5, 0.7812, 0.5, 0.8125, 0.5, 0.375, 0.5, 0.3438, 0.5, 0.3438, 0.5, 0.375, 0.5, 0.7812, 0.5, 0.75, 0.5, 0.75, 0.5, 0.7812, 0.5, 0.3438, 0.5, 0.3125, 0.5, 0.3125, 0.5, 0.3438, 0.5, 0.75, 0.5, 0.7188, 0.5, 0.7188, 0.5, 0.75, 0.5, 0.3125, 0.5, 0.2812, 0.5, 0.2812, 0.5, 0.3125, 0.5, 0.7188, 0.5, 0.6875, 0.5, 0.6875, 0.5, 0.7188, 0.5, 0.2812, 0.5, 0.25, 0.5, 0.25, 0.5, 0.2812, 0.5, 0.6875, 0.5, 0.6562, 0.5, 0.6562, 0.5, 0.6875, 0.5, 0.25, 0.5, 0.2188, 0.5, 0.2188, 0.5, 0.25, 0.5, 0.6562, 0.5, 0.625, 0.5, 0.625, 0.5, 0.6562, 0.5, 0.875, 0.5, 0.8438, 0.5, 0.875, 0.5, 0.125, 0.5, 0.09375, 0.5, 0.09375, 0.5, 0.125, 0.5, 0.5312, 0.5, 0.5, 0.5, 0.5, 0.5, 0.5312, 0.5, 0.9375, 0.5, 0.9062, 0.5, 0.9062, 0.5, 0.9375, 0.5, 0.09375, 0.5, 0.0625, 0.5, 0.0625, 0.5, 0.09375, 0.5, 0.5, 0.5, 0.4688, 0.5, 0.4688, 0.5, 0.5, 0.5, 0.9062, 0.5, 0.875, 0.5, 0.875, 0.5, 0.9062, 0.5, 0.0625, 0.5, 0.03125, 0.5, 0.03125, 0.5, 0.0625, 0.5, 0.4688, 0.5, 0.4375, 0.5, 0.4375, 0.5, 0.4688, 0.5, 0.875, 0.5, 0.8438, 0.5, 0.8438, 0.5, 0.875, 0.5, 0.03125, 0.5, 0.0, 0.5, 0.0, 0.5, 0.03125, 0.5, 0.4375, 0.5, 0.4062, 0.5, 0.4062, 0.5, 0.4375, 0.5, 0.8438, 0.5, 0.8125, 0.5, 0.8125, 0.5, 0.8438, 0.5, 0.4062, 0.5, 0.375, 0.5, 0.375, 0.5, 0.4062, 0.5, 0.8125, 0.5, 0.7812, 0.5, 0.7812, 0.5, 0.8125, 0.5, 0.375, 0.5, 0.3438, 0.5, 0.3438, 0.5, 0.375, 0.5, 0.7812, 0.5, 0.75, 0.5, 0.75, 0.5, 0.7812, 0.5, 0.3438, 0.5, 0.3125, 0.5, 0.3125, 0.5, 0.3438, 0.5, 0.75, 0.5, 0.7188, 0.5, 0.7188, 0.5, 0.75, 0.5, 0.3125, 0.5, 0.2812, 0.5, 0.2812, 0.5, 0.3125, 0.5, 0.7188, 0.5, 0.6875, 0.5, 0.6875, 0.5, 0.7188, 0.5, 0.2812, 0.5, 0.25, 0.5, 0.25, 0.5, 0.2812, 0.5, 0.6875, 0.5, 0.6562, 0.5, 0.6562, 0.5, 0.6875, 0.5, 0.25, 0.5, 0.2188, 0.5, 0.2188, 0.5, 0.25, 0.5, 0.6562, 0.5, 0.625, 0.5, 0.625, 0.5, 0.6562, 0.5, 0.2188, 0.5, 0.1875, 0.5, 0.1875, 0.5, 0.2188, 0.5, 0.625, 0.5, 0.5938, 0.5, 0.5938, 0.5, 0.625, 0.5, 0.1875, 0.5, 0.1562, 0.5, 0.1562, 0.5, 0.1875, 0.5, 0.5938, 0.5, 0.5625, 0.5, 0.5625, 0.5, 0.5938, 0.5, 1.0, 0.5, 0.9688, 0.5, 0.9688, 0.5, 1.0, 0.5, 0.1562, 0.5, 0.125, 0.5, 0.125, 0.5, 0.1562, 0.5, 0.5625, 0.5, 0.5312, 0.5, 0.5312, 0.5, 0.5625, 0.5, 0.2236, 0.1867, 0.2188, 0.2026, 0.2034, 0.1962, 0.2073, 0.1835, 0.03125, 0.5, 0.0, 0.5, 0.03125, 0.5, 0.4375, 0.5, 0.4062, 0.5, 0.4375, 0.5, 0.8438, 0.5, 0.8125, 0.5, 0.8438, 0.5, 0.4062, 0.5, 0.375, 0.5, 0.4062, 0.5, 0.8125, 0.5, 0.7812, 0.5, 0.8125, 0.5, 0.375, 0.5, 0.3438, 0.5, 0.375, 0.5, 0.7812, 0.5, 0.75, 0.5, 0.7812, 0.5, 0.3438, 0.5, 0.3125, 0.5, 0.3438, 0.5, 0.75, 0.5, 0.7188, 0.5, 0.75, 0.5, 0.3125, 0.5, 0.2812, 0.5, 0.3125, 0.5, 0.7188, 0.5, 0.6875, 0.5, 0.7188, 0.5, 0.2812, 0.5, 0.25, 0.5, 0.2812, 0.5, 0.6875, 0.5, 0.6562, 0.5, 0.6875, 0.5, 0.25, 0.5, 0.2188, 0.5, 0.25, 0.5, 0.6562, 0.5, 0.625, 0.5, 0.6562, 0.5, 0.2188, 0.5, 0.1875, 0.5, 0.2188, 0.5, 0.625, 0.5, 0.5938, 0.5, 0.625, 0.5, 0.1875, 0.5, 0.1562, 0.5, 0.1875, 0.5, 0.5938, 0.5, 0.5625, 0.5, 0.5938, 0.5, 1.0, 0.5, 0.9688, 0.5, 1.0, 0.5, 0.1562, 0.5, 0.125, 0.5, 0.1562, 0.5, 0.5625, 0.5, 0.5312, 0.5, 0.5625, 0.5, 0.9688, 0.5, 0.9375, 0.5, 0.9688, 0.5, 0.125, 0.5, 0.09375, 0.5, 0.125, 0.5, 0.5312, 0.5, 0.5, 0.5, 0.5312, 0.5, 0.9375, 0.5, 0.9062, 0.5, 0.9375, 0.5, 0.09375, 0.5, 0.0625, 0.5, 0.09375, 0.5, 0.5, 0.5, 0.4688, 0.5, 0.5, 0.5, 0.9062, 0.5, 0.875, 0.5, 0.9062, 0.5, 0.0625, 0.5, 0.03125, 0.5, 0.0625, 0.5, 0.4688, 0.5, 0.4375, 0.5, 0.4688, 0.5, 0.09376, 0.2405, 0.08095, 0.23, 0.09274, 0.2182, 0.103, 0.2267, 0.08095, 0.1105, 0.09376, 0.09996, 0.103, 0.1138, 0.09274, 0.1223, 0.211, 0.1233, 0.2188, 0.1379, 0.2034, 0.1443, 0.1971, 0.1326, 0.1731, 0.2484, 0.1572, 0.2532, 0.154, 0.2368, 0.1667, 0.2329, 0.05618, 0.1703, 0.05781, 0.1538, 0.07417, 0.157, 0.07287, 0.1703, 0.1572, 0.08734, 0.1731, 0.09215, 0.1667, 0.1076, 0.154, 0.1037, 0.2188, 0.2026, 0.211, 0.2172, 0.1971, 0.208, 0.2034, 0.1962, 0.08095, 0.23, 0.07043, 0.2172, 0.0843, 0.208, 0.09274, 0.2182, 0.09376, 0.09996, 0.1084, 0.09215, 0.1148, 0.1076, 0.103, 0.1138, 0.2188, 0.1379, 0.2236, 0.1538, 0.2073, 0.157, 0.2034, 0.1443, 0.1407, 0.2548, 0.1242, 0.2532, 0.1275, 0.2368, 0.1407, 0.2381, 0.1572, 0.2532, 0.1407, 0.2548, 0.1407, 0.2381, 0.154, 0.2368, 0.05781, 0.1538, 0.06262, 0.1379, 0.07803, 0.1443, 0.07417, 0.157, 0.1731, 0.09215, 0.1877, 0.09996, 0.1784, 0.1138, 0.1667, 0.1076, 0.211, 0.2172, 0.2005, 0.23, 0.1887, 0.2182, 0.1971, 0.208, 0.07043, 0.2172, 0.06262, 0.2026, 0.07803, 0.1962, 0.0843, 0.208, 0.1084, 0.09215, 0.1242, 0.08734, 0.1275, 0.1037, 0.1148, 0.1076, 0.2236, 0.1538, 0.2253, 0.1703, 0.2086, 0.1703, 0.2073, 0.157, 0.1242, 0.2532, 0.1084, 0.2484, 0.1148, 0.2329, 0.1275, 0.2368, 0.06262, 0.1379, 0.07043, 0.1233, 0.0843, 0.1326, 0.07803, 0.1443, 0.1877, 0.09996, 0.2005, 0.1105, 0.1887, 0.1223, 0.1784, 0.1138, 0.2005, 0.23, 0.1877, 0.2405, 0.1784, 0.2267, 0.1887, 0.2182, 0.06262, 0.2026, 0.05781, 0.1867, 0.07417, 0.1835, 0.07803, 0.1962, 0.1242, 0.08734, 0.1407, 0.08571, 0.1407, 0.1024, 0.1275, 0.1037, 0.2253, 0.1703, 0.2236, 0.1867, 0.2073, 0.1835, 0.2086, 0.1703, 0.1084, 0.2484, 0.09376, 0.2405, 0.103, 0.2267, 0.1148, 0.2329, 0.07043, 0.1233, 0.08095, 0.1105, 0.09274, 0.1223, 0.0843, 0.1326, 0.2005, 0.1105, 0.211, 0.1233, 0.1971, 0.1326, 0.1887, 0.1223, 0.1775, 0.1102, 0.2074, 0.1102, 0.2263, 0.354, 0.2049, 0.354, 0.1407, 0.08571, 0.1572, 0.08734, 0.154, 0.1037, 0.1407, 0.1024, 0.05781, 0.1867, 0.05618, 0.1703, 0.07287, 0.1703, 0.07417, 0.1835, 0.3246, 0.354, 0.3087, 0.354, 0.3087, 0.1363, 0.3246, 0.1363, 0.2736, 0.1102, 0.2398, 0.1102, 0.2495, 0.354, 0.2736, 0.354, 0.3698, 0.1102, 0.396, 0.1102, 0.361, 0.354, 0.3423, 0.354, 0.2074, 0.1102, 0.2398, 0.1102, 0.2495, 0.354, 0.2263, 0.354, 0.2398, 0.1102, 0.2074, 0.1102, 0.2263, 0.354, 0.2495, 0.354, 0.396, 0.1102, 0.3698, 0.1102, 0.3423, 0.354, 0.361, 0.354, 0.2398, 0.1102, 0.2736, 0.1102, 0.2736, 0.354, 0.2495, 0.354, 0.2074, 0.1102, 0.1775, 0.1102, 0.2049, 0.354, 0.2263, 0.354, 0.3698, 0.1102, 0.3398, 0.1102, 0.3209, 0.354, 0.3423, 0.354, 0.2736, 0.1102, 0.3074, 0.1102, 0.2977, 0.354, 0.2736, 0.354, 0.1775, 0.1102, 0.1512, 0.1102, 0.1862, 0.354, 0.2049, 0.354, 0.3398, 0.1102, 0.3074, 0.1102, 0.2977, 0.354, 0.3209, 0.354, 0.3074, 0.1102, 0.3398, 0.1102, 0.3209, 0.354, 0.2977, 0.354, 0.396, 0.1102, 0.3698, 0.1102, 0.3423, 0.354, 0.361, 0.354, 0.3074, 0.1102, 0.2736, 0.1102, 0.2736, 0.354, 0.2977, 0.354, 0.3398, 0.1102, 0.3698, 0.1102, 0.3423, 0.354, 0.3209, 0.354, 0.3698, 0.1102, 0.3398, 0.1102, 0.3209, 0.354, 0.3423, 0.354, 0.3698, 0.1102, 0.396, 0.1102, 0.361, 0.354, 0.3423, 0.354, 0.3398, 0.1102, 0.3074, 0.1102, 0.2977, 0.354, 0.3209, 0.354, 0.1512, 0.1102, 0.1775, 0.1102, 0.2049, 0.354, 0.1862, 0.354, 0.3074, 0.1102, 0.2736, 0.1102, 0.2736, 0.354, 0.2977, 0.354, 0.1775, 0.1102, 0.2074, 0.1102, 0.2263, 0.354, 0.2049, 0.354, 0.2736, 0.1102, 0.2398, 0.1102, 0.2495, 0.354, 0.2736, 0.354, 0.2074, 0.1102, 0.2398, 0.1102, 0.2495, 0.354, 0.2263, 0.354, 0.2398, 0.1102, 0.2074, 0.1102, 0.2263, 0.354, 0.2495, 0.354, 0.2398, 0.1102, 0.2736, 0.1102, 0.2736, 0.354, 0.2495, 0.354, 0.2074, 0.1102, 0.1775, 0.1102, 0.2049, 0.354, 0.2263, 0.354, 0.2736, 0.1102, 0.3074, 0.1102, 0.2977, 0.354, 0.2736, 0.354, 0.1775, 0.1102, 0.1512, 0.1102, 0.1862, 0.354, 0.2049, 0.354, 0.3074, 0.1102, 0.3398, 0.1102, 0.3209, 0.354, 0.2977, 0.354, 0.1512, 0.1102, 0.1775, 0.1102, 0.2049, 0.354, 0.1862, 0.354, 0.3398, 0.1102, 0.3698, 0.1102, 0.3423, 0.354, 0.3209, 0.354, 0.3385, 0.3419, 0.3499, 0.328, 0.3764, 0.3457, 0.361, 0.3645, 0.3499, 0.328, 0.3584, 0.3122, 0.3878, 0.3244, 0.3764, 0.3457, 0.3584, 0.3122, 0.3636, 0.295, 0.3949, 0.3012, 0.3878, 0.3244, 0.3636, 0.295, 0.3654, 0.2771, 0.3972, 0.2771, 0.3949, 0.3012, 0.3654, 0.2771, 0.3636, 0.2592, 0.3949, 0.2529, 0.3972, 0.2771, 0.3636, 0.2592, 0.3584, 0.2419, 0.3878, 0.2297, 0.3949, 0.2529, 0.3584, 0.2419, 0.3499, 0.2261, 0.3764, 0.2084, 0.3878, 0.2297, 0.3499, 0.2261, 0.3385, 0.2122, 0.361, 0.1896, 0.3764, 0.2084, 0.3385, 0.2122, 0.3246, 0.2008, 0.3423, 0.1743, 0.361, 0.1896, 0.3246, 0.2008, 0.3087, 0.1923, 0.3209, 0.1628, 0.3423, 0.1743, 0.3087, 0.1923, 0.2915, 0.1871, 0.2977, 0.1558, 0.3209, 0.1628, 0.2915, 0.1871, 0.2736, 0.1853, 0.2736, 0.1534, 0.2977, 0.1558, 0.2736, 0.1853, 0.2557, 0.1871, 0.2495, 0.1558, 0.2736, 0.1534, 0.2557, 0.1871, 0.2385, 0.1923, 0.2263, 0.1628, 0.2495, 0.1558, 0.2385, 0.1923, 0.2226, 0.2008, 0.2049, 0.1743, 0.2263, 0.1628, 0.2226, 0.2008, 0.2087, 0.2122, 0.1862, 0.1896, 0.2049, 0.1743, 0.2087, 0.2122, 0.1973, 0.2261, 0.1708, 0.2084, 0.1862, 0.1896, 0.1973, 0.2261, 0.1888, 0.2419, 0.1594, 0.2297, 0.1708, 0.2084, 0.1888, 0.2419, 0.1836, 0.2592, 0.1524, 0.2529, 0.1594, 0.2297, 0.1836, 0.2592, 0.1819, 0.2771, 0.15, 0.2771, 0.1524, 0.2529, 0.1819, 0.2771, 0.1836, 0.295, 0.1524, 0.3012, 0.15, 0.2771, 0.1836, 0.295, 0.1888, 0.3122, 0.1594, 0.3244, 0.1524, 0.3012, 0.1888, 0.3122, 0.1973, 0.328, 0.1708, 0.3457, 0.1594, 0.3244, 0.1973, 0.328, 0.2087, 0.3419, 0.1862, 0.3645, 0.1708, 0.3457, 0.2087, 0.3419, 0.2226, 0.3533, 0.2049, 0.3799, 0.1862, 0.3645, 0.2226, 0.3533, 0.2385, 0.3618, 0.2263, 0.3913, 0.2049, 0.3799, 0.2385, 0.3618, 0.2557, 0.367, 0.2495, 0.3983, 0.2263, 0.3913, 0.2557, 0.367, 0.2736, 0.3688, 0.2736, 0.4007, 0.2495, 0.3983, 0.3246, 0.3533, 0.3385, 0.3419, 0.361, 0.3645, 0.3423, 0.3799, 0.3087, 0.3618, 0.3246, 0.3533, 0.3423, 0.3799, 0.3209, 0.3913, 0.2915, 0.367, 0.3087, 0.3618, 0.3209, 0.3913, 0.2977, 0.3983, 0.2736, 0.3688, 0.2915, 0.367, 0.2977, 0.3983, 0.2736, 0.4007, 0.2962, 0.3611, 0.2795, 0.3628, 0.2628, 0.3611, 0.2467, 0.3562, 0.2319, 0.3483, 0.2189, 0.3377, 0.2083, 0.3247, 0.2004, 0.3099, 0.1955, 0.2938, 0.1938, 0.2771, 0.1955, 0.2604, 0.2004, 0.2443, 0.2083, 0.2295, 0.2189, 0.2165, 0.2319, 0.2058, 0.2467, 0.1979, 0.2628, 0.193, 0.2795, 0.1914, 0.2962, 0.193, 0.3123, 0.1979, 0.3271, 0.2058, 0.3401, 0.2165, 0.3508, 0.2295, 0.3587, 0.2443, 0.3636, 0.2603, 0.3652, 0.2771, 0.3636, 0.2938, 0.3587, 0.3099, 0.3508, 0.3247, 0.3401, 0.3377, 0.3271, 0.3483, 0.3123, 0.3562, 0.2226, 0.354, 0.2087, 0.354, 0.2087, 0.1363, 0.2226, 0.1363, 0.2736, 0.354, 0.2915, 0.354, 0.2915, 0.1363, 0.2736, 0.1363, 0.3087, 0.354, 0.2915, 0.354, 0.2915, 0.1363, 0.3087, 0.1363, 0.2385, 0.354, 0.2226, 0.354, 0.2226, 0.1363, 0.2385, 0.1363, 0.2557, 0.354, 0.2736, 0.354, 0.2736, 0.1363, 0.2557, 0.1363, 0.2915, 0.354, 0.2736, 0.354, 0.2736, 0.1363, 0.2915, 0.1363, 0.2557, 0.354, 0.2385, 0.354, 0.2385, 0.1363, 0.2557, 0.1363, 0.2385, 0.354, 0.2557, 0.354, 0.2557, 0.1363, 0.2385, 0.1363, 0.2736, 0.354, 0.2557, 0.354, 0.2557, 0.1363, 0.2736, 0.1363, 0.2226, 0.354, 0.2385, 0.354, 0.2385, 0.1363, 0.2226, 0.1363, 0.2915, 0.354, 0.2736, 0.354, 0.2736, 0.1363, 0.2915, 0.1363, 0.2087, 0.354, 0.2226, 0.354, 0.2226, 0.1363, 0.2087, 0.1363, 0.3087, 0.354, 0.2915, 0.354, 0.2915, 0.1363, 0.3087, 0.1363, 0.3246, 0.354, 0.3385, 0.354, 0.3385, 0.1363, 0.3246, 0.1363, 0.3246, 0.354, 0.3087, 0.354, 0.3087, 0.1363, 0.3246, 0.1363, 0.3087, 0.354, 0.3246, 0.354, 0.3246, 0.1363, 0.3087, 0.1363, 0.3385, 0.354, 0.3246, 0.354, 0.3246, 0.1363, 0.3385, 0.1363, 0.2915, 0.354, 0.3087, 0.354, 0.3087, 0.1363, 0.2915, 0.1363, 0.2226, 0.354, 0.2087, 0.354, 0.2087, 0.1363, 0.2226, 0.1363, 0.2736, 0.354, 0.2915, 0.354, 0.2915, 0.1363, 0.2736, 0.1363, 0.2385, 0.354, 0.2226, 0.354, 0.2226, 0.1363, 0.2385, 0.1363, 0.2557, 0.354, 0.2736, 0.354, 0.2736, 0.1363, 0.2557, 0.1363, 0.2557, 0.354, 0.2385, 0.354, 0.2385, 0.1363, 0.2557, 0.1363, 0.2385, 0.354, 0.2557, 0.354, 0.2557, 0.1363, 0.2385, 0.1363, 0.3246, 0.354, 0.3385, 0.354, 0.3385, 0.1363, 0.3246, 0.1363, 0.2736, 0.354, 0.2557, 0.354, 0.2557, 0.1363, 0.2736, 0.1363, 0.2226, 0.354, 0.2385, 0.354, 0.2385, 0.1363, 0.2226, 0.1363, 0.3087, 0.354, 0.3246, 0.354, 0.3246, 0.1363, 0.3087, 0.1363, 0.3385, 0.354, 0.3246, 0.354, 0.3246, 0.1363, 0.3385, 0.1363, 0.2087, 0.354, 0.2226, 0.354, 0.2226, 0.1363, 0.2087, 0.1363, 0.2915, 0.354, 0.3087, 0.354, 0.3087, 0.1363, 0.2915, 0.1363, 0.8933, 0.1241, 0.8459, 0.0869, 0.8459, 0.214, 0.8933, 0.2511, 0.8933, 0.1879, 0.8459, 0.1879, 0.8459, 0.187, 0.8933, 0.187, 0.8933, 0.2511, 0.8459, 0.214, 0.8459, 0.0869, 0.8933, 0.1241, 0.8933, 0.187, 0.8459, 0.187, 0.8459, 0.1879, 0.8933, 0.1879, 0.8933, 0.1241, 0.8933, 0.2511, 0.9686, 0.2746, 0.9686, 0.1494, 0.8007, 0.2746, 0.7998, 0.2746, 0.7998, 0.1494, 0.8007, 0.1494, 0.8933, 0.2511, 0.8933, 0.1241, 0.9686, 0.1494, 0.9686, 0.2746, 0.8933, 0.187, 0.8933, 0.1879, 0.9686, 0.1879, 0.9686, 0.187, 0.8933, 0.1879, 0.8933, 0.187, 0.9686, 0.187, 0.9686, 0.1879, 0.7071, 0.1241, 0.7071, 0.2511, 0.7545, 0.214, 0.7545, 0.0869, 0.7071, 0.1879, 0.7071, 0.187, 0.7545, 0.187, 0.7545, 0.1879, 0.7071, 0.2511, 0.7071, 0.1241, 0.7545, 0.0869, 0.7545, 0.214, 0.7071, 0.187, 0.7071, 0.1879, 0.7545, 0.1879, 0.7545, 0.187, 0.7071, 0.1241, 0.6318, 0.1494, 0.6318, 0.2746, 0.7071, 0.2511, 0.8007, 0.2746, 0.8007, 0.1494, 0.7998, 0.1494, 0.7998, 0.2746, 0.7071, 0.2511, 0.6318, 0.2746, 0.6318, 0.1494, 0.7071, 0.1241, 0.7071, 0.187, 0.6318, 0.187, 0.6318, 0.1879, 0.7071, 0.1879, 0.7071, 0.1879, 0.6318, 0.1879, 0.6318, 0.187, 0.7071, 0.187, 0.8933, 0.1241, 0.8459, 0.0869, 0.8459, 0.214, 0.8933, 0.2511, 0.7998, 0.2806, 0.7998, 0.2332, 0.8007, 0.2332, 0.8007, 0.2806, 0.8933, 0.2511, 0.8459, 0.214, 0.8459, 0.0869, 0.8933, 0.1241, 0.8007, 0.2806, 0.8007, 0.2332, 0.7998, 0.2332, 0.7998, 0.2806, 0.8933, 0.1241, 0.8933, 0.2511, 0.9686, 0.2746, 0.9686, 0.1494, 0.7998, 0.2746, 0.8007, 0.2746, 0.8007, 0.1494, 0.7998, 0.1494, 0.8933, 0.2511, 0.8933, 0.1241, 0.9686, 0.1494, 0.9686, 0.2746, 0.8007, 0.2806, 0.7998, 0.2806, 0.7998, 0.3559, 0.8007, 0.3559, 0.7998, 0.2806, 0.8007, 0.2806, 0.8007, 0.3559, 0.7998, 0.3559, 0.7071, 0.1241, 0.7071, 0.2511, 0.7545, 0.214, 0.7545, 0.0869, 0.7998, 0.09439, 0.8007, 0.09439, 0.8007, 0.1417, 0.7998, 0.1417, 0.7071, 0.2511, 0.7071, 0.1241, 0.7545, 0.0869, 0.7545, 0.214, 0.8007, 0.09439, 0.7998, 0.09439, 0.7998, 0.1417, 0.8007, 0.1417, 0.7071, 0.1241, 0.6318, 0.1494, 0.6318, 0.2746, 0.7071, 0.2511, 0.7998, 0.2746, 0.7998, 0.1494, 0.8007, 0.1494, 0.8007, 0.2746, 0.7071, 0.2511, 0.6318, 0.2746, 0.6318, 0.1494, 0.7071, 0.1241, 0.8007, 0.09439, 0.8007, 0.01905, 0.7998, 0.01905, 0.7998, 0.09439, 0.7998, 0.09439, 0.7998, 0.01905, 0.8007, 0.01905, 0.8007, 0.09439])
me_cylinder.materials.append(mat_9m14malyutka)
me_cylinder.use_remesh_preserve_volume = False
me_cylinder.use_remesh_preserve_attributes = False
me_cylinder.use_mirror_vertex_groups = False
me_cylinder.update()

# ---- objects
ob_9m14malyutka = bpy.data.objects.new('9M14Malyutka', me_cylinder)

# ---- transforms, parenting, visibility, modifiers, constraints
ob_9m14malyutka.location = (7.218e-10, 0.0, 0.0)
ob_9m14malyutka.rotation_euler = (0.0, 0.0, 0.7854)
ob_9m14malyutka.scale = (0.06167, 0.06167, 0.06167)
ob_9m14malyutka.lineart.crease_threshold = 0.0

# ---- collection membership
col_collection.objects.link(ob_9m14malyutka)

# ---- scene / render settings (as saved in the file)
scene.frame_start = 1; scene.frame_end = 250; scene.frame_set(1)
scene.render.engine = 'BLENDER_EEVEE_NEXT'
scene.cycles.use_denoising = False
scene.cycles.samples = 128
scene.cycles.sampling_pattern = 'TABULATED_SOBOL'
scene.cycles.use_adaptive_sampling = False
scene.cycles.use_light_tree = False
scene.view_settings.view_transform = 'Filmic'
bpy.context.view_layer.update()

# ---- added for rendering (the .blend has no active camera and no usable light): camera, sun
cam_auto = bpy.data.cameras.new('AutoCamera')
cam_auto.lens = 50.0
cam_auto.sensor_width = 36.0
cam_auto.clip_end = 1000.0
ob_auto_camera = bpy.data.objects.new('AutoCamera', cam_auto)
scene.collection.objects.link(ob_auto_camera)
ob_auto_camera.location = (1.16308, -1.3957, 0.8929)
ob_auto_camera.rotation_euler = (1.09748, -7.21219e-08, 0.694738)
scene.camera = ob_auto_camera
light_auto_sun = bpy.data.lights.new('AutoSun', 'SUN')
light_auto_sun.energy = 3.0
light_auto_sun.angle = 0.0523599
ob_auto_sun = bpy.data.objects.new('AutoSun', light_auto_sun)
scene.collection.objects.link(ob_auto_sun)
ob_auto_sun.rotation_euler = (0.872665, 0.174533, 0.523599)
bpy.context.view_layer.update()

